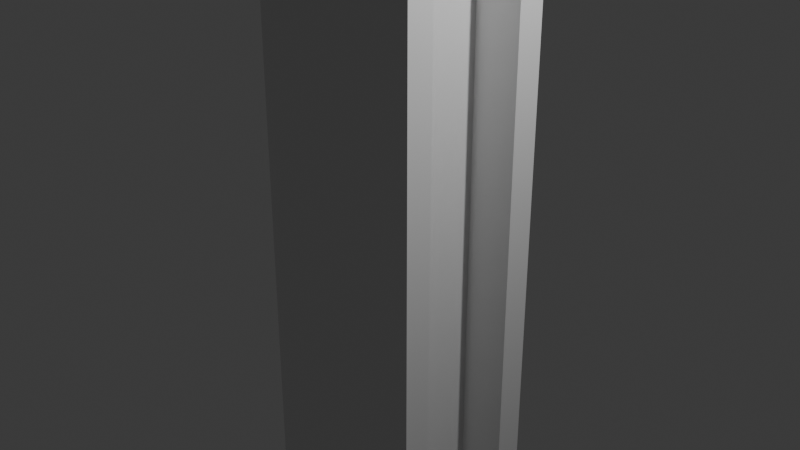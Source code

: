 # Source: I-Beam01.blend  (saved by Blender 4.5.90; exported with 4.5.12 LTS)
import bpy
from mathutils import Matrix  # noqa: F401  (used for matrix-valued properties, if any)

bpy.ops.wm.read_factory_settings(use_empty=True)
scene = bpy.context.scene
scene.name = 'Scene'

# ---- collections
col_collection = bpy.data.collections.new('Collection'); scene.collection.children.link(col_collection)

# ---- materials (node trees are filled in below, after node groups)
mat_material = bpy.data.materials.new('Material')
mat_material.alpha_threshold = 0.0
mat_material.roughness = 0.5
mat_material.line_color = (0.0, 0.0, 0.0, 1.0)

# ---- material node trees
mat_material.use_nodes = True; mat_material.node_tree.nodes.clear()
_N = mat_material.node_tree.nodes; _L = mat_material.node_tree.links
n0 = _N.new('ShaderNodeOutputMaterial'); n0.name = 'Material Output'; n0.location = (200, 100)
n1 = _N.new('ShaderNodeBsdfPrincipled'); n1.name = 'Principled BSDF'; n1.location = (-200, 100)
n1.inputs[3].default_value = 1.45
_L.new(n1.outputs[0], n0.inputs[0])
n0.is_active_output = True

# ---- world
world_world = bpy.data.worlds.new('World'); scene.world = world_world
world_world.use_nodes = True; world_world.node_tree.nodes.clear()
_N = world_world.node_tree.nodes; _L = world_world.node_tree.links
n0 = _N.new('ShaderNodeOutputWorld'); n0.name = 'World Output'; n0.location = (200, 100)
n1 = _N.new('ShaderNodeBackground'); n1.name = 'Background'; n1.location = (-200, 100)
n1.inputs[0].default_value = (0.05088, 0.05088, 0.05088, 1.0)
_L.new(n1.outputs[0], n0.inputs[0])
n0.is_active_output = True
world_world.color = (0.05088, 0.05088, 0.05088)
world_world.sun_shadow_jitter_overblur = 0.0

# ---- cameras
cam_camera = bpy.data.cameras.new('Camera')
cam_camera.clip_end = 100.0
cam_camera.ortho_scale = 7.314

# ---- lights
light_light = bpy.data.lights.new('Light', 'POINT')
light_light.energy = 1000.0
light_light.shadow_soft_size = 0.1

# ---- meshes
me_cube = bpy.data.meshes.new('Cube')
me_cube.from_pydata([(1.0, 0.5192, 1.0), (1.0, 0.5192, -1.0), (1.0, -0.5116, 1.0), (1.0, -0.5116, -1.0), (-1.0, 0.5192, 1.0), (-1.0, 0.5192, -1.0), (-1.0, -0.5116, 1.0), (-1.0, -0.5116, -1.0), (-0.4452, 0.3333, -1.0), (-0.4452, -0.3333, -1.0), (0.4599, 0.3333, 1.0), (0.4599, -0.3333, 1.0), (-0.4452, -0.3333, 1.0), (-0.4452, 0.3333, 1.0), (0.4599, -0.3333, -1.0), (0.4599, 0.3333, -1.0), (-1.0, 0.3333, 1.0), (1.0, 0.3333, -1.0), (-1.0, 0.3333, -1.0), (1.0, 0.3333, 1.0), (-1.0, -0.3333, -1.0), (1.0, -0.3333, 1.0), (-1.0, -0.3333, 1.0), (1.0, -0.3333, -1.0)], [], [(21, 22, 6, 2), (3, 2, 6, 7), (18, 16, 4, 5), (20, 23, 3, 7), (23, 21, 2, 3), (5, 4, 0, 1), (17, 19, 10, 15), (15, 10, 11, 14), (18, 17, 15, 8), (8, 15, 14, 9), (20, 22, 12, 9), (9, 12, 13, 8), (19, 16, 13, 10), (10, 13, 12, 11), (0, 4, 16, 19), (5, 1, 17, 18), (1, 0, 19, 17), (8, 13, 16, 18), (7, 6, 22, 20), (14, 11, 21, 23), (9, 14, 23, 20), (11, 12, 22, 21)])
_uv = me_cube.uv_layers.new(name='UVMap')
_uv.uv.foreach_set('vector', [0.625, 0.6667, 0.875, 0.6667, 0.875, 0.75, 0.625, 0.75, 0.375, 0.75, 0.625, 0.75, 0.625, 1.0, 0.375, 1.0, 0.375, 0.1667, 0.625, 0.1667, 0.625, 0.25, 0.375, 0.25, 0.125, 0.6667, 0.375, 0.6667, 0.375, 0.75, 0.125, 0.75, 0.375, 0.6667, 0.625, 0.6667, 0.625, 0.75, 0.375, 0.75, 0.375, 0.25, 0.625, 0.25, 0.625, 0.5, 0.375, 0.5, 0.375, 0.5833, 0.625, 0.5833, 0.625, 0.5833, 0.375, 0.5833, 0.375, 0.5833, 0.625, 0.5833, 0.625, 0.6667, 0.375, 0.6667, 0.125, 0.5833, 0.375, 0.5833, 0.375, 0.5833, 0.125, 0.5833, 0.125, 0.5833, 0.375, 0.5833, 0.375, 0.6667, 0.125, 0.6667, 0.375, 0.08333, 0.625, 0.08333, 0.625, 0.08333, 0.375, 0.08333, 0.375, 0.08333, 0.625, 0.08333, 0.625, 0.1667, 0.375, 0.1667, 0.625, 0.5833, 0.875, 0.5833, 0.875, 0.5833, 0.625, 0.5833, 0.625, 0.5833, 0.875, 0.5833, 0.875, 0.6667, 0.625, 0.6667, 0.625, 0.5, 0.875, 0.5, 0.875, 0.5833, 0.625, 0.5833, 0.125, 0.5, 0.375, 0.5, 0.375, 0.5833, 0.125, 0.5833, 0.375, 0.5, 0.625, 0.5, 0.625, 0.5833, 0.375, 0.5833, 0.375, 0.1667, 0.625, 0.1667, 0.625, 0.1667, 0.375, 0.1667, 0.375, 0.0, 0.625, 0.0, 0.625, 0.08333, 0.375, 0.08333, 0.375, 0.6667, 0.625, 0.6667, 0.625, 0.6667, 0.375, 0.6667, 0.125, 0.6667, 0.375, 0.6667, 0.375, 0.6667, 0.125, 0.6667, 0.625, 0.6667, 0.875, 0.6667, 0.875, 0.6667, 0.625, 0.6667])
me_cube.materials.append(mat_material)
me_cube.use_mirror_vertex_groups = False
me_cube.update()

# ---- objects
ob_cube = bpy.data.objects.new('Cube', me_cube)
ob_light = bpy.data.objects.new('Light', light_light)
ob_camera = bpy.data.objects.new('Camera', cam_camera)

# ---- transforms, parenting, visibility, modifiers, constraints
ob_cube.location = (0.0, 0.0, 0.0)
ob_cube.scale = (1.0, 1.653, 8.639)
ob_cube.lock_rotations_4d = False
ob_cube.empty_display_type = 'ARROWS'
ob_cube.lineart.crease_threshold = 0.0
ob_light.location = (4.076, 1.005, 5.904)
ob_light.rotation_euler = (0.6503, 0.05522, 1.866)
ob_light.lock_rotations_4d = False
ob_light.empty_display_type = 'ARROWS'
ob_light.color = (0.0, 0.0, 0.0, 0.0)
ob_light.lineart.crease_threshold = 0.0
ob_camera.location = (7.359, -6.926, 4.958)
ob_camera.rotation_euler = (1.109, 0.0, 0.8149)
ob_camera.lock_rotations_4d = False
ob_camera.empty_display_type = 'ARROWS'
ob_camera.color = (0.0, 0.0, 0.0, 0.0)
ob_camera.display_type = 'WIRE'
ob_camera.lineart.crease_threshold = 0.0

# ---- collection membership
col_collection.objects.link(ob_cube)
col_collection.objects.link(ob_light)
col_collection.objects.link(ob_camera)

# ---- scene / render settings (as saved in the file)
scene.camera = ob_camera
scene.frame_start = 1; scene.frame_end = 250; scene.frame_set(86)
scene.render.engine = 'BLENDER_EEVEE_NEXT'
bpy.context.view_layer.update()
